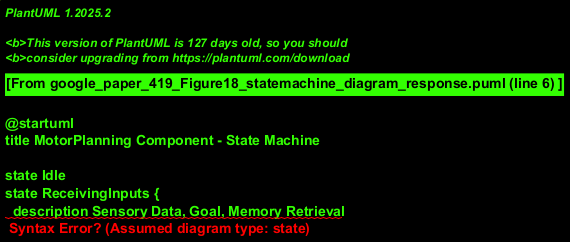

The diagram above was rendered by PlantUML. Its source (embedded in the PNG):
@startuml
title MotorPlanning Component - State Machine

state Idle
state ReceivingInputs {
  description Sensory Data, Goal, Memory Retrieval
}
state PlanningAction {
  description Generating motor commands sequence
  entry / InitializePlan()
  do / RefinePlanIteratively()
}
state ExecutingPlan {
  description Coordinating Limb Hierarchies, Monitoring
  state CommandingHierarchies
  state AwaitingFeedback
  CommandingHierarchies --> AwaitingFeedback : CommandsSent
  AwaitingFeedback --> CommandingHierarchies : PartialFeedback / Continue
}
state EvaluatingOutcome {
  description Processing reinforcement signal and execution results
  entry / CollectAllFeedback()
  do / CorrelateWithReinforcementSignal()
}
state AdaptingModel {
  description Updating internal models and plan strategies
  entry / CalculateAdjustments()
  do / ApplyLearning()
}

[*] --> Idle
Idle --> ReceivingInputs : newGoalReceived / stimulusDetected
note on link: System activated by new task.

ReceivingInputs --> PlanningAction : allInputsAvailable
note on link: Prerequisite data gathered.

PlanningAction --> ExecutingPlan : planGenerated
note on link: Action sequence ready for dispatch.
PlanningAction --> Idle : planCancelled

ExecutingPlan --> EvaluatingOutcome : actionComplete / executionError
note on link: Hierarchies report full execution or significant error.
ExecutingPlan --> Idle : planAborted

EvaluatingOutcome --> AdaptingModel : reinforcementSignalProcessed
note on link: Outcome evaluation triggers learning.
EvaluatingOutcome --> Idle : outcomeNeutral / noAdaptationRequired

AdaptingModel --> PlanningAction : modelUpdated_ReplanNeeded
note on link: Significant adaptation requires new planning.
AdaptingModel --> Idle : adaptationComplete_Stable

@enduml